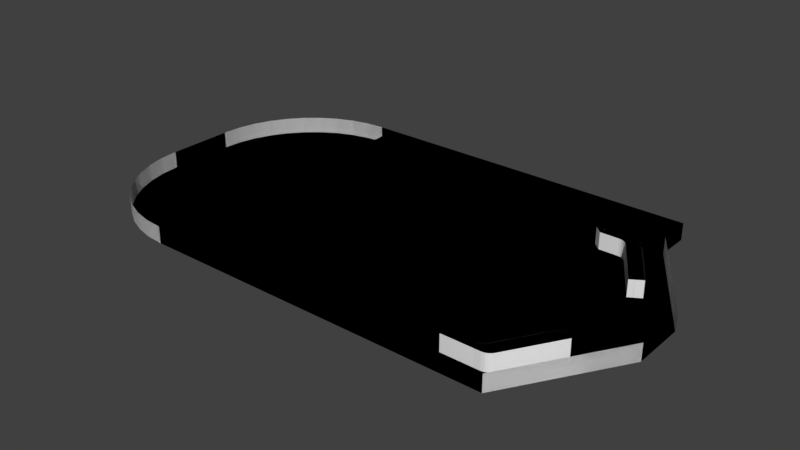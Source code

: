 # Source: table.blend  (saved by Blender 2.79.0; exported with 4.5.12 LTS)
import bpy
from mathutils import Matrix  # noqa: F401  (used for matrix-valued properties, if any)

bpy.ops.wm.read_factory_settings(use_empty=True)
scene = bpy.context.scene
scene.name = 'Scene'

# ---- collections
col_collection_1 = bpy.data.collections.new('Collection 1'); scene.collection.children.link(col_collection_1)

# ---- materials (node trees are filled in below, after node groups)
mat_material = bpy.data.materials.new('Material')
mat_material.alpha_threshold = 0.0
mat_material.use_transparent_shadow = False
mat_material.roughness = 0.5
mat_material.line_color = (0.0, 0.0, 0.0, 1.0)

# ---- material node trees

# ---- world
world_world = bpy.data.worlds.new('World'); scene.world = world_world
world_world.color = (0.05088, 0.05088, 0.05088)
world_world.use_sun_shadow = False
world_world.sun_shadow_jitter_overblur = 0.0
world_world.cycles.sampling_method = 'MANUAL'

# ---- meshes
me_cube_002 = bpy.data.meshes.new('Cube.002')
me_cube_002.from_pydata([(-0.5035, -1.758, -0.25), (-0.5035, -1.758, 0.25), (-0.8603, -1.577, -0.25), (-0.8603, -1.577, 0.25), (-0.351, 0.8397, -0.25), (-0.288, 1.137, -0.25), (-0.288, 1.137, 0.25), (-0.351, 0.8397, 0.25), (0.3247, -0.125, -0.25), (0.3099, 0.168, -0.25), (0.2504, 0.1022, -0.25), (0.347, -0.0565, -0.25), (0.352, 0.02326, -0.25), (0.339, 0.1021, -0.25), (0.3099, 0.168, 0.25), (0.3247, -0.125, 0.25), (0.2504, 0.1022, 0.25), (0.339, 0.1021, 0.25), (0.352, 0.02326, 0.25), (0.347, -0.0565, 0.25), (-0.04888, 0.3476, -0.25), (-0.03208, 0.05591, -0.25), (0.1951, 0.1302, -0.25), (-0.01901, 0.2822, -0.25), (-0.005329, 0.2038, -0.25), (-0.009919, 0.1243, -0.25), (-0.03208, 0.05591, 0.25), (-0.04888, 0.3476, 0.25), (0.1951, 0.1302, 0.25), (-0.009919, 0.1243, 0.25), (-0.005329, 0.2038, 0.25), (-0.01901, 0.2822, 0.25)], [], [(27, 7, 4, 20), (2, 0, 1, 3), (3, 1, 15, 16, 28, 26), (9, 5, 6, 14), (14, 6, 7, 27, 28, 16), (5, 4, 7, 6), (22, 10, 8, 0, 2, 21), (21, 2, 3, 26), (0, 8, 15, 1), (8, 10, 11), (11, 10, 12), (12, 10, 13), (13, 10, 9), (14, 16, 17), (17, 16, 18), (18, 16, 19), (19, 16, 15), (20, 22, 23), (23, 22, 24), (24, 22, 25), (25, 22, 21), (26, 28, 29), (29, 28, 30), (30, 28, 31), (31, 28, 27), (8, 11, 19, 15), (11, 12, 18, 19), (12, 13, 17, 18), (13, 9, 14, 17), (26, 29, 25, 21), (29, 30, 24, 25), (30, 31, 23, 24), (31, 27, 20, 23), (20, 4, 5, 9, 10, 22)])
me_cube_002.use_remesh_preserve_volume = False
me_cube_002.use_remesh_preserve_attributes = False
me_cube_002.use_mirror_vertex_groups = False
me_cube_002.update()
me_cube_001 = bpy.data.meshes.new('Cube.001')
me_cube_001.from_pydata([(1.796, -0.3461, -0.25), (1.796, -0.3461, 0.25), (1.796, 0.0539, -0.25), (1.796, 0.0539, 0.25), (-0.5901, 0.6929, -0.25), (-0.8839, 0.7712, -0.25), (-0.8839, 0.7712, 0.25), (-0.5901, 0.6929, 0.25), (-0.03536, -0.3461, -0.25), (-0.2901, -0.2004, -0.25), (-0.2044, -0.1771, -0.25), (-0.1066, -0.335, -0.25), (-0.18, -0.3034, -0.25), (-0.2444, -0.2561, -0.25), (-0.2901, -0.2004, 0.25), (-0.03536, -0.3461, 0.25), (-0.2044, -0.1771, 0.25), (-0.2444, -0.2561, 0.25), (-0.18, -0.3034, 0.25), (-0.1066, -0.335, 0.25), (-0.2879, 0.2008, -0.25), (-0.03536, 0.0539, -0.25), (-0.2044, -0.1151, -0.25), (-0.2431, 0.1446, -0.25), (-0.1794, 0.09694, -0.25), (-0.1064, 0.06509, -0.25), (-0.03536, 0.0539, 0.25), (-0.2879, 0.2008, 0.25), (-0.2044, -0.1151, 0.25), (-0.1064, 0.06509, 0.25), (-0.1794, 0.09694, 0.25), (-0.2431, 0.1446, 0.25)], [], [(27, 20, 4, 7), (2, 3, 1, 0), (3, 26, 28, 16, 15, 1), (9, 14, 6, 5), (14, 16, 28, 27, 7, 6), (5, 6, 7, 4), (22, 21, 2, 0, 8, 10), (21, 26, 3, 2), (0, 1, 15, 8), (8, 11, 10), (11, 12, 10), (12, 13, 10), (13, 9, 10), (14, 17, 16), (17, 18, 16), (18, 19, 16), (19, 15, 16), (20, 23, 22), (23, 24, 22), (24, 25, 22), (25, 21, 22), (26, 29, 28), (29, 30, 28), (30, 31, 28), (31, 27, 28), (8, 15, 19, 11), (11, 19, 18, 12), (12, 18, 17, 13), (13, 17, 14, 9), (26, 21, 25, 29), (29, 25, 24, 30), (30, 24, 23, 31), (31, 23, 20, 27), (20, 22, 10, 9, 5, 4)])
me_cube_001.use_remesh_preserve_volume = False
me_cube_001.use_remesh_preserve_attributes = False
me_cube_001.use_mirror_vertex_groups = False
me_cube_001.update()
me_cube_003 = bpy.data.meshes.new('Cube.003')
me_cube_003.from_pydata([(6.0, 4.0, -0.25), (-4.0, 4.0, -0.25), (-4.0, -4.0, -0.25), (6.0, -4.0, -0.25), (8.0, -0.8, -0.25), (8.0, 0.8, -0.25), (-4.0, 4.5, -0.25), (-4.0, 5.0, -0.25), (-4.5, 5.0, -0.25), (-5.048, 4.957, -0.25), (-5.582, 4.829, -0.25), (-6.089, 4.619, -0.25), (-6.557, 4.332, -0.25), (-6.975, 3.975, -0.25), (-7.332, 3.557, -0.25), (-7.619, 3.089, -0.25), (-7.829, 2.582, -0.25), (-7.957, 2.048, -0.25), (-8.0, 1.5, -0.25), (-8.0, -0.5, -0.25), (-7.957, -1.048, -0.25), (-7.829, -1.582, -0.25), (-7.619, -2.089, -0.25), (-7.332, -2.557, -0.25), (-6.975, -2.975, -0.25), (-6.557, -3.332, -0.25), (-6.089, -3.619, -0.25), (-5.582, -3.829, -0.25), (-5.048, -3.957, -0.25), (-4.5, -4.0, -0.25), (-4.0, -4.0, 0.25), (6.0, -4.0, 0.25), (8.0, -0.8, 0.25), (8.0, 0.8, 0.25), (6.0, 4.0, 0.25), (6.0, 4.5, -0.25), (6.0, 5.0, -0.25), (-4.0, 5.0, 0.25), (-4.5, 5.0, 0.25), (-5.048, 4.957, 0.25), (-5.582, 4.829, 0.25), (-6.089, 4.619, 0.25), (-6.557, 4.332, 0.25), (-6.975, 3.975, 0.25), (-7.332, 3.557, 0.25), (-7.619, 3.089, 0.25), (-7.829, 2.582, 0.25), (-7.957, 2.048, 0.25), (-8.0, 1.5, 0.25), (-8.0, -0.5, 0.25), (-7.957, -1.048, 0.25), (-7.829, -1.582, 0.25), (-7.619, -2.089, 0.25), (-7.332, -2.557, 0.25), (-6.975, -2.975, 0.25), (-6.557, -3.332, 0.25), (-6.089, -3.619, 0.25), (-5.582, -3.829, 0.25), (-5.048, -3.957, 0.25), (-4.5, -4.0, 0.25), (6.0, 4.5, 0.25), (6.0, 5.0, 0.25), (6.0, 4.5, 0.25), (6.0, 4.5, -0.25), (-4.0, 4.5, -0.25), (-4.0, 4.5, 0.25), (-4.0, 4.0, 0.25), (6.0, 4.0, -0.25), (-4.0, 4.0, -0.25), (5.146, -3.14, 0.25), (5.146, -3.14, -0.25), (4.569, -3.14, -0.25), (4.569, -3.14, 0.25), (5.487, -3.352, 0.25), (5.512, -3.267, 0.25), (5.459, -3.234, 0.25), (4.349, -3.35, 0.25), (5.218, -3.131, 0.25), (5.218, -3.131, -0.25), (5.487, -3.352, -0.25), (4.349, -3.35, -0.25), (5.559, -3.342, 0.25), (6.362, -1.442, 0.25), (5.404, -3.002, 0.25), (5.745, -3.211, 0.25), (6.703, -1.651, 0.25), (5.292, -3.102, 0.25), (5.292, -3.102, -0.25), (5.404, -3.002, -0.25), (6.362, -1.442, -0.25), (6.703, -1.651, -0.25), (5.745, -3.211, -0.25), (5.559, -3.342, -0.25), (5.633, -3.312, 0.25), (5.357, -3.057, 0.25), (5.698, -3.266, 0.25), (5.357, -3.057, -0.25), (5.698, -3.266, -0.25), (5.633, -3.312, -0.25), (5.146, 3.14, 0.25), (4.569, 3.14, 0.25), (4.569, 3.14, -0.25), (5.146, 3.14, -0.25), (5.218, 3.131, 0.25), (5.218, 3.131, -0.25), (5.487, 3.352, 0.25), (4.349, 3.35, 0.25), (5.459, 3.234, 0.25), (5.512, 3.267, 0.25), (4.349, 3.35, -0.25), (5.487, 3.352, -0.25), (5.292, 3.102, 0.25), (5.292, 3.102, -0.25), (5.559, 3.342, 0.25), (6.362, 1.442, 0.25), (6.703, 1.651, 0.25), (5.745, 3.211, 0.25), (5.404, 3.002, 0.25), (5.559, 3.342, -0.25), (5.745, 3.211, -0.25), (6.703, 1.651, -0.25), (6.362, 1.442, -0.25), (5.404, 3.002, -0.25), (5.357, 3.057, 0.25), (5.357, 3.057, -0.25), (5.633, 3.312, 0.25), (5.698, 3.266, 0.25), (5.633, 3.312, -0.25), (5.698, 3.266, -0.25)], [], [(90, 5, 120), (4, 5, 90), (28, 20, 24), (2, 31, 3), (32, 3, 31), (5, 34, 0), (36, 6, 35), (37, 8, 7), (9, 38, 39), (10, 39, 40), (11, 40, 41), (12, 41, 42), (13, 42, 43), (14, 43, 44), (15, 44, 45), (16, 45, 46), (17, 46, 47), (18, 47, 48), (19, 48, 49), (19, 50, 20), (20, 51, 21), (21, 52, 22), (22, 53, 23), (23, 54, 24), (24, 55, 25), (25, 56, 26), (26, 57, 27), (27, 58, 28), (28, 59, 29), (29, 30, 2), (61, 35, 60), (37, 36, 61), (63, 65, 62), (34, 65, 66), (67, 62, 34), (68, 65, 64), (67, 66, 68), (63, 68, 67), (70, 72, 69), (69, 72, 76), (78, 69, 77), (76, 71, 80), (73, 80, 79), (73, 81, 74), (84, 85, 83), (77, 69, 75), (87, 77, 86), (81, 79, 92), (81, 93, 74), (82, 90, 89), (83, 89, 88), (83, 94, 75), (95, 84, 74), (85, 91, 90), (86, 77, 75), (96, 86, 94), (93, 92, 98), (93, 95, 74), (88, 94, 83), (94, 86, 75), (84, 97, 91), (95, 98, 97), (100, 102, 99), (99, 104, 103), (99, 107, 105), (101, 106, 109), (103, 112, 111), (103, 107, 99), (105, 108, 113), (109, 105, 110), (108, 107, 117), (111, 124, 123), (111, 107, 103), (110, 118, 67), (110, 113, 118), (113, 108, 125), (121, 117, 122), (120, 114, 121), (119, 115, 120), (126, 108, 116), (117, 107, 123), (118, 127, 67), (127, 128, 67), (67, 128, 119), (123, 122, 117), (123, 107, 111), (120, 67, 119), (127, 113, 125), (125, 108, 126), (128, 116, 119), (67, 120, 5), (128, 125, 126), (110, 67, 109), (68, 109, 67), (4, 90, 3), (91, 3, 90), (97, 3, 91), (98, 3, 97), (92, 3, 98), (79, 3, 92), (80, 3, 79), (3, 80, 2), (90, 120, 89), (120, 121, 89), (89, 121, 88), (121, 122, 88), (112, 102, 122), (68, 2, 80), (2, 1, 19), (1, 6, 9), (9, 6, 8), (6, 7, 8), (9, 10, 1), (10, 11, 1), (11, 12, 1), (12, 13, 1), (13, 14, 1), (14, 15, 1), (15, 16, 1), (16, 17, 1), (17, 18, 1), (18, 19, 1), (19, 20, 29), (20, 21, 24), (21, 22, 24), (22, 23, 24), (24, 25, 26), (26, 27, 24), (27, 28, 24), (28, 29, 20), (29, 2, 19), (2, 30, 31), (32, 4, 3), (5, 33, 34), (36, 7, 6), (37, 38, 8), (9, 8, 38), (10, 9, 39), (11, 10, 40), (12, 11, 41), (13, 12, 42), (14, 13, 43), (15, 14, 44), (16, 15, 45), (17, 16, 46), (18, 17, 47), (19, 18, 48), (19, 49, 50), (20, 50, 51), (21, 51, 52), (22, 52, 53), (23, 53, 54), (24, 54, 55), (25, 55, 56), (26, 56, 57), (27, 57, 58), (28, 58, 59), (29, 59, 30), (61, 36, 35), (37, 7, 36), (63, 64, 65), (34, 62, 65), (67, 63, 62), (68, 66, 65), (67, 34, 66), (63, 64, 68), (70, 71, 72), (76, 73, 69), (73, 74, 75), (69, 73, 75), (78, 70, 69), (76, 72, 71), (73, 76, 80), (85, 82, 83), (83, 75, 74), (74, 84, 83), (87, 78, 77), (81, 73, 79), (82, 85, 90), (83, 82, 89), (85, 84, 91), (96, 87, 86), (93, 81, 92), (88, 96, 94), (84, 95, 97), (95, 93, 98), (100, 101, 102), (99, 102, 104), (108, 105, 107), (105, 106, 99), (106, 100, 99), (101, 100, 106), (103, 104, 112), (109, 106, 105), (117, 114, 115), (115, 116, 117), (116, 108, 117), (111, 112, 124), (110, 105, 113), (121, 114, 117), (120, 115, 114), (119, 116, 115), (123, 124, 122), (127, 118, 113), (128, 126, 116), (128, 127, 125), (101, 71, 88), (71, 70, 88), (88, 70, 87), (70, 78, 87), (87, 96, 88), (88, 122, 101), (122, 124, 112), (101, 122, 102), (112, 104, 102), (80, 71, 101), (101, 109, 80), (109, 68, 80)])
me_cube_003.polygons.foreach_set('use_smooth', [0, 0, 0, 1, 0, 0, 0, 1, 1, 1, 1, 1, 1, 1, 1, 1, 1, 1, 1, 1, 1, 1, 1, 1, 1, 1, 1, 1, 1, 1, 0, 1, 0, 0, 0, 0, 0, 0, 1, 0, 1, 0, 1, 0, 0, 0, 1, 1, 0, 0, 1, 0, 0, 1, 0, 1, 1, 0, 1, 0, 1, 1, 0, 0, 0, 0, 0, 0, 0, 0, 0, 0, 0, 0, 0, 0, 0, 0, 0, 0, 0, 0, 0, 0, 0, 0, 0, 0, 0, 0, 0, 0, 0, 0, 0, 0, 0, 0, 0, 0, 0, 0, 0, 0, 0, 0, 0, 0, 0, 0, 0, 0, 0, 0, 0, 0, 0, 0, 0, 0, 0, 0, 0, 0, 0, 0, 0, 0, 0, 0, 0, 1, 0, 0, 0, 1, 1, 1, 1, 1, 1, 1, 1, 1, 1, 1, 1, 1, 1, 1, 1, 1, 1, 1, 1, 1, 1, 1, 0, 1, 0, 0, 0, 0, 0, 0, 1, 0, 0, 0, 1, 0, 1, 0, 0, 0, 1, 1, 0, 1, 1, 1, 1, 1, 1, 1, 0, 0, 0, 0, 0, 0, 0, 0, 0, 0, 0, 0, 0, 0, 0, 0, 0, 0, 0, 0, 0, 0, 0, 0, 0, 0, 0, 0, 0, 0, 0, 0])
_k = set([(2, 3), (2, 29), (3, 4), (3, 31), (4, 32), (5, 33), (5, 67), (7, 8), (7, 36), (8, 9), (9, 10), (10, 11), (11, 12), (12, 13), (13, 14), (14, 15), (15, 16), (16, 17), (17, 18), (18, 19), (19, 20), (20, 21), (21, 22), (22, 23), (23, 24), (24, 25), (25, 26), (26, 27), (27, 28), (28, 29), (30, 31), (30, 59), (31, 32), (33, 34), (34, 62), (34, 66), (34, 67), (35, 36), (36, 61), (37, 38), (37, 61), (38, 39), (39, 40), (40, 41), (41, 42), (42, 43), (43, 44), (44, 45), (45, 46), (46, 47), (47, 48), (48, 49), (49, 50), (50, 51), (51, 52), (52, 53), (53, 54), (54, 55), (55, 56), (56, 57), (57, 58), (58, 59), (60, 61), (62, 63), (62, 65), (63, 64), (63, 67), (64, 65), (64, 68), (65, 66), (66, 68), (67, 68), (69, 72), (69, 77), (70, 71), (70, 78), (71, 72), (71, 80), (72, 76), (73, 76), (73, 81), (76, 80), (77, 86), (78, 87), (79, 80), (79, 92), (81, 93), (82, 83), (82, 85), (82, 89), (83, 94), (84, 85), (84, 95), (85, 90), (86, 94), (87, 96), (88, 89), (88, 96), (89, 90), (90, 91), (91, 97), (92, 98), (93, 95), (97, 98), (101, 102), (101, 109), (102, 104), (104, 112), (109, 110), (110, 118), (112, 124), (118, 127), (119, 120), (119, 128), (120, 121), (121, 122), (122, 124), (127, 128)])
me_cube_003.attributes.new('sharp_edge', 'BOOLEAN', 'EDGE').data.foreach_set('value', [ (min(e.vertices), max(e.vertices)) in _k for e in me_cube_003.edges])
me_cube_003.materials.append(mat_material)
me_cube_003.use_remesh_preserve_volume = False
me_cube_003.use_remesh_preserve_attributes = False
me_cube_003.use_mirror_vertex_groups = False
me_cube_003.update()
me_cube = bpy.data.meshes.new('Cube')
me_cube.from_pydata([(6.0, 4.0, -0.25), (6.0, -4.0, -0.25), (-4.0, -4.0, -0.25), (-4.0, 4.0, -0.25), (6.0, 4.0, 0.25), (6.0, -4.0, 0.25), (-4.0, -4.0, 0.25), (-4.0, 4.0, 0.25), (6.0, 4.5, -0.25), (-4.0, 4.5, -0.25), (6.0, 4.5, 0.25), (-4.0, 4.5, 0.25), (8.0, -0.8, 0.25), (8.0, 0.8, 0.25), (6.0, 5.0, -0.25), (-4.0, 5.0, -0.25), (6.0, 5.0, 0.25), (-4.0, 5.0, 0.25), (8.0, -0.8, -0.25), (8.0, 0.8, -0.25), (-4.5, -4.0, -0.25), (-8.0, -0.5, -0.25), (-5.048, -3.957, -0.25), (-5.582, -3.829, -0.25), (-6.089, -3.619, -0.25), (-6.557, -3.332, -0.25), (-6.975, -2.975, -0.25), (-7.332, -2.557, -0.25), (-7.619, -2.089, -0.25), (-7.829, -1.582, -0.25), (-7.957, -1.048, -0.25), (-8.0, -0.5, 0.25), (-4.5, -4.0, 0.25), (-7.957, -1.048, 0.25), (-7.829, -1.582, 0.25), (-7.619, -2.089, 0.25), (-7.332, -2.557, 0.25), (-6.975, -2.975, 0.25), (-6.557, -3.332, 0.25), (-6.089, -3.619, 0.25), (-5.582, -3.829, 0.25), (-5.048, -3.957, 0.25), (-8.0, 1.5, -0.25), (-4.5, 5.0, -0.25), (-7.957, 2.048, -0.25), (-7.829, 2.582, -0.25), (-7.619, 3.089, -0.25), (-7.332, 3.557, -0.25), (-6.975, 3.975, -0.25), (-6.557, 4.332, -0.25), (-6.089, 4.619, -0.25), (-5.582, 4.829, -0.25), (-5.048, 4.957, -0.25), (-4.5, 5.0, 0.25), (-8.0, 1.5, 0.25), (-5.048, 4.957, 0.25), (-5.582, 4.829, 0.25), (-6.089, 4.619, 0.25), (-6.557, 4.332, 0.25), (-6.975, 3.975, 0.25), (-7.332, 3.557, 0.25), (-7.619, 3.089, 0.25), (-7.829, 2.582, 0.25), (-7.957, 2.048, 0.25)], [], [(0, 3, 2, 1), (10, 8, 9, 11), (5, 12, 18, 1), (1, 2, 6, 5), (3, 9, 15, 43, 52, 51, 50, 49, 48, 47, 46, 45, 44, 42, 21, 30, 29, 28, 27, 26, 25, 24, 23, 22, 20, 2), (4, 0, 8, 10), (2, 20, 32, 6), (7, 4, 10, 11), (0, 8, 9, 3), (17, 53, 43, 15), (0, 4, 7, 3), (10, 16, 14, 8), (16, 17, 15, 14), (8, 14, 15, 9), (3, 7, 11, 9), (20, 22, 41, 32), (22, 23, 40, 41), (23, 24, 39, 40), (24, 25, 38, 39), (25, 26, 37, 38), (26, 27, 36, 37), (27, 28, 35, 36), (28, 29, 34, 35), (29, 30, 33, 34), (30, 21, 31, 33), (42, 44, 63, 54), (44, 45, 62, 63), (45, 46, 61, 62), (46, 47, 60, 61), (47, 48, 59, 60), (48, 49, 58, 59), (49, 50, 57, 58), (50, 51, 56, 57), (51, 52, 55, 56), (52, 43, 53, 55), (31, 21, 42, 54), (0, 19, 13, 4), (1, 18, 19, 0)])
me_cube.materials.append(mat_material)
me_cube.use_remesh_preserve_volume = False
me_cube.use_remesh_preserve_attributes = False
me_cube.use_mirror_vertex_groups = False
me_cube.update()

# ---- objects
ob_guard_r = bpy.data.objects.new('guard_r', me_cube_002)
ob_guard_l = bpy.data.objects.new('guard_l', me_cube_001)
ob_table_with_guards = bpy.data.objects.new('table_with_guards', me_cube_003)
ob_table = bpy.data.objects.new('table', me_cube)

# ---- transforms, parenting, visibility, modifiers, constraints
ob_guard_r.location = (5.468, 3.0, 0.0)
ob_guard_r.rotation_euler = (0.0, -0.0, 1.02)
ob_guard_r.hide_viewport = True
ob_guard_r.lineart.crease_threshold = 0.0
ob_guard_l.location = (5.468, -3.0, 0.0)
ob_guard_l.rotation_euler = (0.0, -0.0, 1.02)
ob_guard_l.hide_viewport = True
ob_guard_l.lineart.crease_threshold = 0.0
ob_table_with_guards.location = (0.0, 0.0, 0.0)
ob_table_with_guards.lock_rotations_4d = False
ob_table_with_guards.empty_display_type = 'ARROWS'
ob_table_with_guards.lineart.crease_threshold = 0.0
ob_table.location = (0.0, 0.0, 0.0)
ob_table.lock_rotations_4d = False
ob_table.empty_display_type = 'ARROWS'
ob_table.hide_viewport = True
ob_table.lineart.crease_threshold = 0.0

# ---- collection membership
col_collection_1.objects.link(ob_guard_r)
col_collection_1.objects.link(ob_guard_l)
col_collection_1.objects.link(ob_table_with_guards)
col_collection_1.objects.link(ob_table)

# ---- scene / render settings (as saved in the file)
scene.frame_start = 1; scene.frame_end = 250; scene.frame_set(1)
scene.render.engine = 'BLENDER_EEVEE_NEXT'
scene.render.resolution_percentage = 50
scene.render.dither_intensity = 0.0
scene.cycles.use_denoising = False
scene.cycles.samples = 128
scene.cycles.sampling_pattern = 'TABULATED_SOBOL'
scene.cycles.use_adaptive_sampling = False
scene.cycles.use_light_tree = False
scene.cycles.blur_glossy = 0.0
scene.cycles.sample_clamp_indirect = 0.0
scene.view_settings.view_transform = 'Standard'
bpy.context.view_layer.update()

# ---- added for rendering (the .blend has no active camera and no usable light): camera, sun
cam_auto = bpy.data.cameras.new('AutoCamera')
cam_auto.lens = 50.0
cam_auto.sensor_width = 36.0
cam_auto.clip_end = 1000.0
ob_auto_camera = bpy.data.objects.new('AutoCamera', cam_auto)
scene.collection.objects.link(ob_auto_camera)
ob_auto_camera.location = (16.9912, -19.8894, 13.5929)
ob_auto_camera.rotation_euler = (1.09748, -7.21219e-08, 0.694738)
scene.camera = ob_auto_camera
light_auto_sun = bpy.data.lights.new('AutoSun', 'SUN')
light_auto_sun.energy = 3.0
light_auto_sun.angle = 0.0523599
ob_auto_sun = bpy.data.objects.new('AutoSun', light_auto_sun)
scene.collection.objects.link(ob_auto_sun)
ob_auto_sun.rotation_euler = (0.872665, 0.174533, 0.523599)
bpy.context.view_layer.update()
